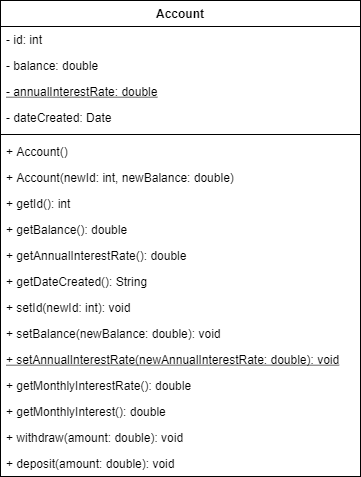

The diagram above was exported from draw.io. Its source (the exported page's mxGraphModel, read from the mxfile embedded in the PNG):
<mxGraphModel dx="820" dy="478" grid="1" gridSize="10" guides="1" tooltips="1" connect="1" arrows="1" fold="1" page="1" pageScale="1" pageWidth="850" pageHeight="1100" math="0" shadow="0">
  <root>
    <mxCell id="0" />
    <mxCell id="1" parent="0" />
    <mxCell id="2" value="Account" style="swimlane;fontStyle=1;align=center;verticalAlign=top;childLayout=stackLayout;horizontal=1;startSize=26;horizontalStack=0;resizeParent=1;resizeParentMax=0;resizeLast=0;collapsible=1;marginBottom=0;" parent="1" vertex="1">
      <mxGeometry x="340" y="210" width="360" height="476" as="geometry" />
    </mxCell>
    <mxCell id="3" value="- id: int" style="text;strokeColor=none;fillColor=none;align=left;verticalAlign=top;spacingLeft=4;spacingRight=4;overflow=hidden;rotatable=0;points=[[0,0.5],[1,0.5]];portConstraint=eastwest;" parent="2" vertex="1">
      <mxGeometry y="26" width="360" height="26" as="geometry" />
    </mxCell>
    <mxCell id="9" value="- balance: double" style="text;strokeColor=none;fillColor=none;align=left;verticalAlign=top;spacingLeft=4;spacingRight=4;overflow=hidden;rotatable=0;points=[[0,0.5],[1,0.5]];portConstraint=eastwest;" parent="2" vertex="1">
      <mxGeometry y="52" width="360" height="26" as="geometry" />
    </mxCell>
    <mxCell id="10" value="- annualInterestRate: double" style="text;strokeColor=none;fillColor=none;align=left;verticalAlign=top;spacingLeft=4;spacingRight=4;overflow=hidden;rotatable=0;points=[[0,0.5],[1,0.5]];portConstraint=eastwest;fontStyle=4" parent="2" vertex="1">
      <mxGeometry y="78" width="360" height="26" as="geometry" />
    </mxCell>
    <mxCell id="11" value="- dateCreated: Date" style="text;strokeColor=none;fillColor=none;align=left;verticalAlign=top;spacingLeft=4;spacingRight=4;overflow=hidden;rotatable=0;points=[[0,0.5],[1,0.5]];portConstraint=eastwest;" parent="2" vertex="1">
      <mxGeometry y="104" width="360" height="26" as="geometry" />
    </mxCell>
    <mxCell id="4" value="" style="line;strokeWidth=1;fillColor=none;align=left;verticalAlign=middle;spacingTop=-1;spacingLeft=3;spacingRight=3;rotatable=0;labelPosition=right;points=[];portConstraint=eastwest;" parent="2" vertex="1">
      <mxGeometry y="130" width="360" height="8" as="geometry" />
    </mxCell>
    <mxCell id="5" value="+ Account()" style="text;strokeColor=none;fillColor=none;align=left;verticalAlign=top;spacingLeft=4;spacingRight=4;overflow=hidden;rotatable=0;points=[[0,0.5],[1,0.5]];portConstraint=eastwest;" parent="2" vertex="1">
      <mxGeometry y="138" width="360" height="26" as="geometry" />
    </mxCell>
    <mxCell id="13" value="+ Account(newId: int, newBalance: double)" style="text;strokeColor=none;fillColor=none;align=left;verticalAlign=top;spacingLeft=4;spacingRight=4;overflow=hidden;rotatable=0;points=[[0,0.5],[1,0.5]];portConstraint=eastwest;" parent="2" vertex="1">
      <mxGeometry y="164" width="360" height="26" as="geometry" />
    </mxCell>
    <mxCell id="14" value="+ getId(): int" style="text;strokeColor=none;fillColor=none;align=left;verticalAlign=top;spacingLeft=4;spacingRight=4;overflow=hidden;rotatable=0;points=[[0,0.5],[1,0.5]];portConstraint=eastwest;" parent="2" vertex="1">
      <mxGeometry y="190" width="360" height="26" as="geometry" />
    </mxCell>
    <mxCell id="15" value="+ getBalance(): double" style="text;strokeColor=none;fillColor=none;align=left;verticalAlign=top;spacingLeft=4;spacingRight=4;overflow=hidden;rotatable=0;points=[[0,0.5],[1,0.5]];portConstraint=eastwest;" parent="2" vertex="1">
      <mxGeometry y="216" width="360" height="26" as="geometry" />
    </mxCell>
    <mxCell id="16" value="+ getAnnualInterestRate(): double" style="text;strokeColor=none;fillColor=none;align=left;verticalAlign=top;spacingLeft=4;spacingRight=4;overflow=hidden;rotatable=0;points=[[0,0.5],[1,0.5]];portConstraint=eastwest;" parent="2" vertex="1">
      <mxGeometry y="242" width="360" height="26" as="geometry" />
    </mxCell>
    <mxCell id="17" value="+ getDateCreated(): String" style="text;strokeColor=none;fillColor=none;align=left;verticalAlign=top;spacingLeft=4;spacingRight=4;overflow=hidden;rotatable=0;points=[[0,0.5],[1,0.5]];portConstraint=eastwest;" parent="2" vertex="1">
      <mxGeometry y="268" width="360" height="26" as="geometry" />
    </mxCell>
    <mxCell id="18" value="+ setId(newId: int): void" style="text;strokeColor=none;fillColor=none;align=left;verticalAlign=top;spacingLeft=4;spacingRight=4;overflow=hidden;rotatable=0;points=[[0,0.5],[1,0.5]];portConstraint=eastwest;" parent="2" vertex="1">
      <mxGeometry y="294" width="360" height="26" as="geometry" />
    </mxCell>
    <mxCell id="19" value="+ setBalance(newBalance: double): void" style="text;strokeColor=none;fillColor=none;align=left;verticalAlign=top;spacingLeft=4;spacingRight=4;overflow=hidden;rotatable=0;points=[[0,0.5],[1,0.5]];portConstraint=eastwest;" parent="2" vertex="1">
      <mxGeometry y="320" width="360" height="26" as="geometry" />
    </mxCell>
    <mxCell id="20" value="+ setAnnualInterestRate(newAnnualInterestRate: double): void" style="text;strokeColor=none;fillColor=none;align=left;verticalAlign=top;spacingLeft=4;spacingRight=4;overflow=hidden;rotatable=0;points=[[0,0.5],[1,0.5]];portConstraint=eastwest;fontStyle=4" parent="2" vertex="1">
      <mxGeometry y="346" width="360" height="26" as="geometry" />
    </mxCell>
    <mxCell id="21" value="+ getMonthlyInterestRate(): double" style="text;strokeColor=none;fillColor=none;align=left;verticalAlign=top;spacingLeft=4;spacingRight=4;overflow=hidden;rotatable=0;points=[[0,0.5],[1,0.5]];portConstraint=eastwest;" parent="2" vertex="1">
      <mxGeometry y="372" width="360" height="26" as="geometry" />
    </mxCell>
    <mxCell id="22" value="+ getMonthlyInterest(): double" style="text;strokeColor=none;fillColor=none;align=left;verticalAlign=top;spacingLeft=4;spacingRight=4;overflow=hidden;rotatable=0;points=[[0,0.5],[1,0.5]];portConstraint=eastwest;" parent="2" vertex="1">
      <mxGeometry y="398" width="360" height="26" as="geometry" />
    </mxCell>
    <mxCell id="23" value="+ withdraw(amount: double): void" style="text;strokeColor=none;fillColor=none;align=left;verticalAlign=top;spacingLeft=4;spacingRight=4;overflow=hidden;rotatable=0;points=[[0,0.5],[1,0.5]];portConstraint=eastwest;" parent="2" vertex="1">
      <mxGeometry y="424" width="360" height="26" as="geometry" />
    </mxCell>
    <mxCell id="24" value="+ deposit(amount: double): void" style="text;strokeColor=none;fillColor=none;align=left;verticalAlign=top;spacingLeft=4;spacingRight=4;overflow=hidden;rotatable=0;points=[[0,0.5],[1,0.5]];portConstraint=eastwest;" parent="2" vertex="1">
      <mxGeometry y="450" width="360" height="26" as="geometry" />
    </mxCell>
  </root>
</mxGraphModel>